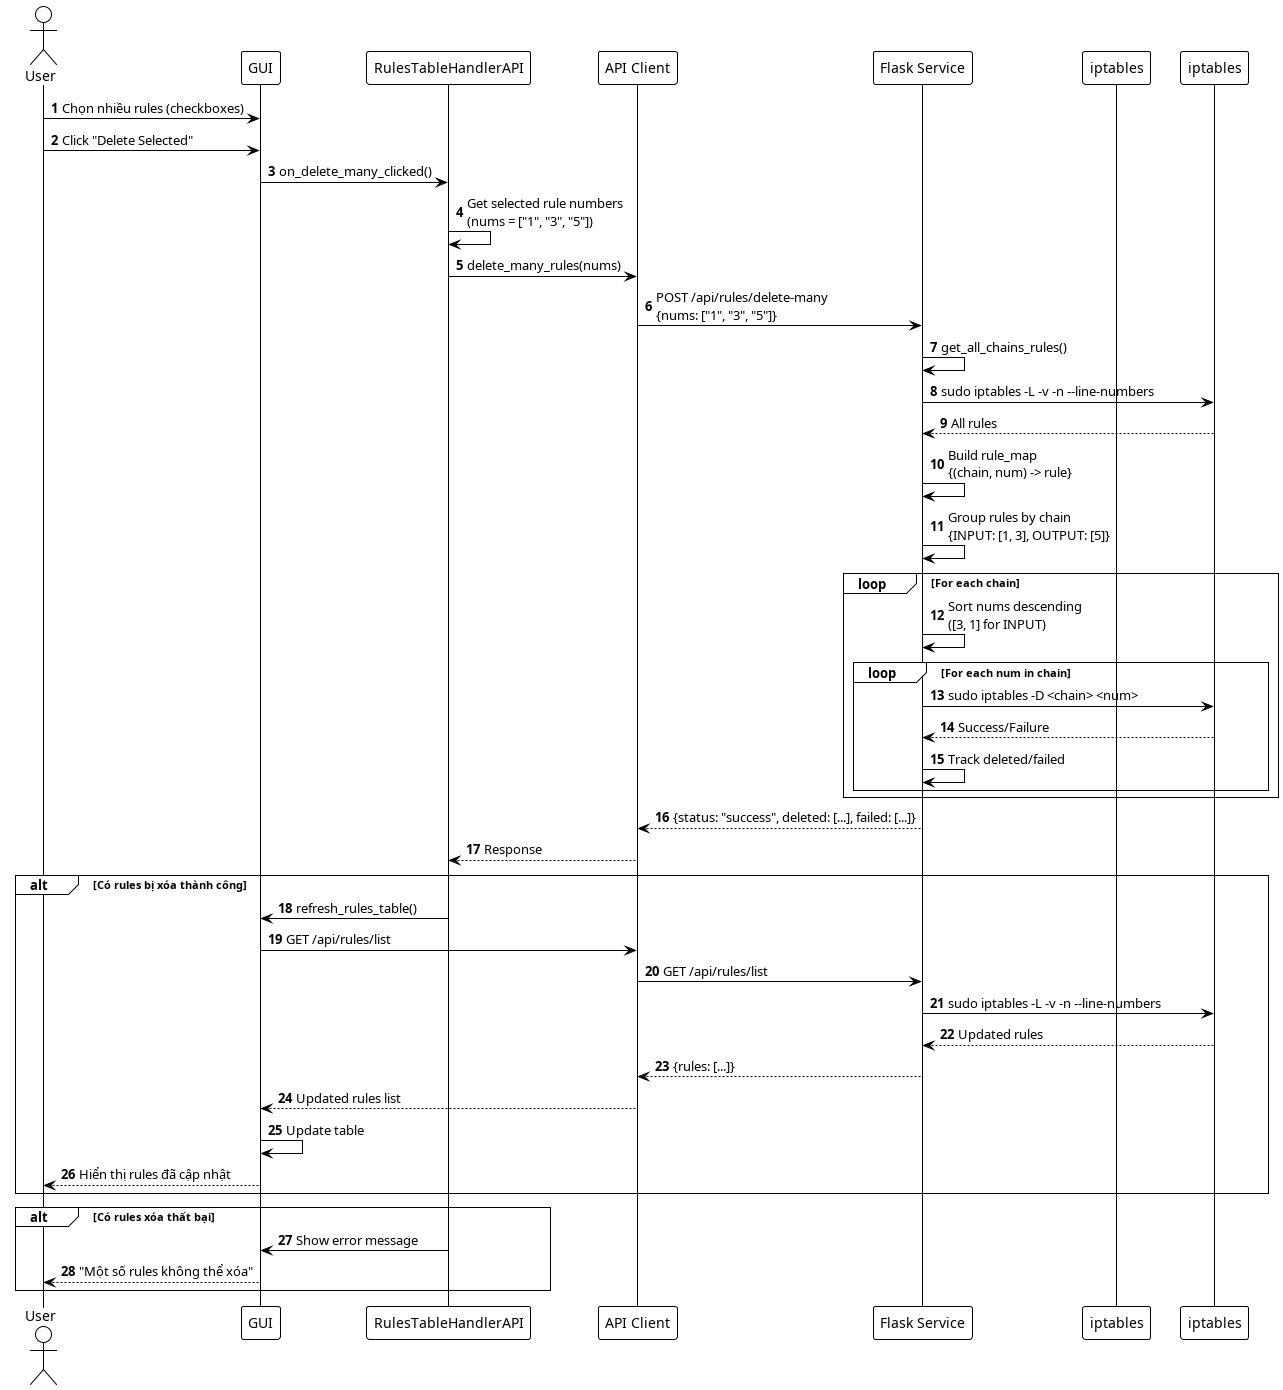

The diagram above was rendered by PlantUML. Its source (embedded in the PNG):
@startuml DeleteManyRulesSequence
!theme plain
autonumber

actor User
participant "GUI" as GUI
participant "RulesTableHandlerAPI" as Handler
participant "API Client" as Client
participant "Flask Service" as Service
participant "iptables" as Iptables

User -> GUI: Chọn nhiều rules (checkboxes)
User -> GUI: Click "Delete Selected"

GUI -> Handler: on_delete_many_clicked()
Handler -> Handler: Get selected rule numbers\n(nums = ["1", "3", "5"])

Handler -> Client: delete_many_rules(nums)
Client -> Service: POST /api/rules/delete-many\n{nums: ["1", "3", "5"]}

Service -> Service: get_all_chains_rules()
Service -> iptables: sudo iptables -L -v -n --line-numbers
iptables --> Service: All rules

Service -> Service: Build rule_map\n{(chain, num) -> rule}

Service -> Service: Group rules by chain\n{INPUT: [1, 3], OUTPUT: [5]}

loop For each chain
    Service -> Service: Sort nums descending\n([3, 1] for INPUT)
    
    loop For each num in chain
        Service -> iptables: sudo iptables -D <chain> <num>
        iptables --> Service: Success/Failure
        Service -> Service: Track deleted/failed
    end
end

Service --> Client: {status: "success", deleted: [...], failed: [...]}
Client --> Handler: Response

alt Có rules bị xóa thành công
    Handler -> GUI: refresh_rules_table()
    GUI -> Client: GET /api/rules/list
    Client -> Service: GET /api/rules/list
    Service -> iptables: sudo iptables -L -v -n --line-numbers
    iptables --> Service: Updated rules
    Service --> Client: {rules: [...]}
    Client --> GUI: Updated rules list
    GUI -> GUI: Update table
    GUI --> User: Hiển thị rules đã cập nhật
end

alt Có rules xóa thất bại
    Handler -> GUI: Show error message
    GUI --> User: "Một số rules không thể xóa"
end

@enduml